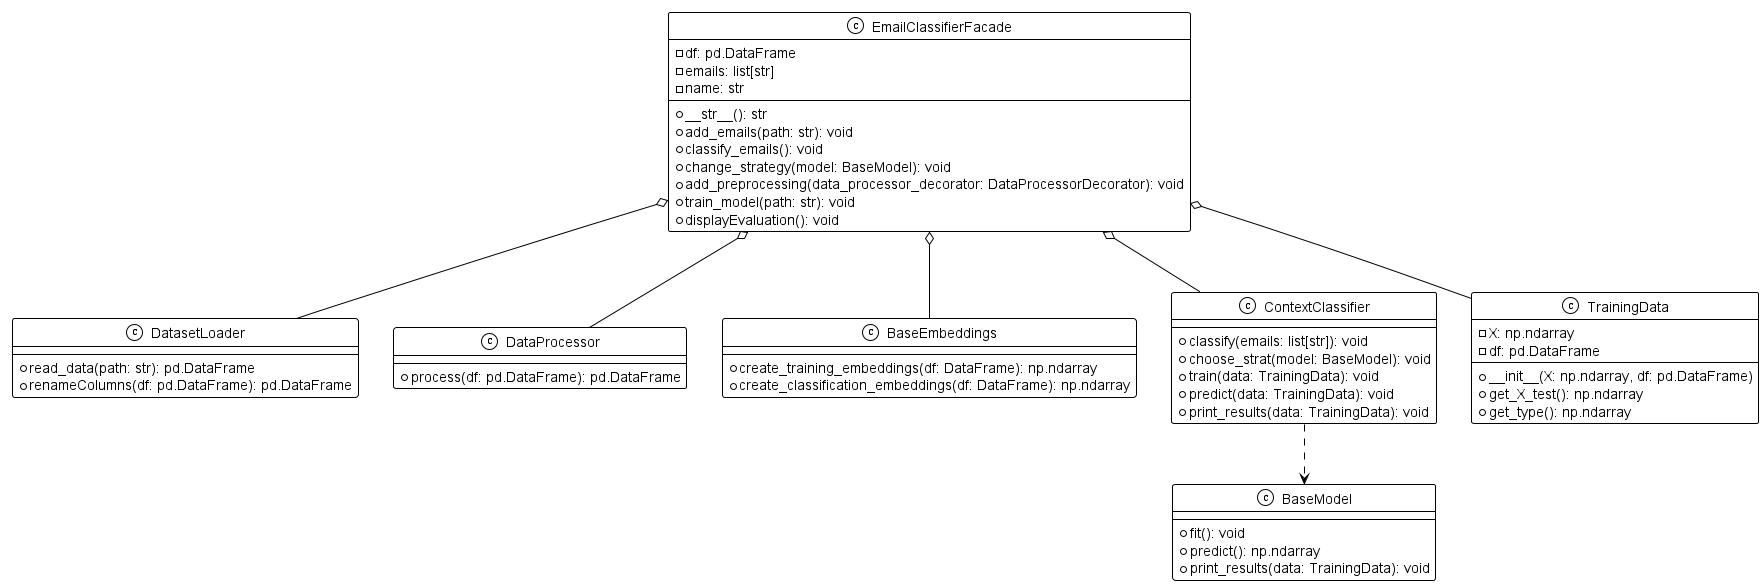

The diagram above was rendered by PlantUML. Its source (embedded in the PNG):
@startuml
!theme mono

class EmailClassifierFacade {
    - df: pd.DataFrame
    - emails: list[str]
    - name: str
    + __str__(): str
    + add_emails(path: str): void
    + classify_emails(): void
    + change_strategy(model: BaseModel): void
    + add_preprocessing(data_processor_decorator: DataProcessorDecorator): void
    + train_model(path: str): void
    + displayEvaluation(): void
}

class DatasetLoader {
    + read_data(path: str): pd.DataFrame
    + renameColumns(df: pd.DataFrame): pd.DataFrame
}

class DataProcessor {
    + process(df: pd.DataFrame): pd.DataFrame
}

class BaseEmbeddings {
    + create_training_embeddings(df: DataFrame): np.ndarray
    + create_classification_embeddings(df: DataFrame): np.ndarray
}

class ContextClassifier {
    + classify(emails: list[str]): void
    + choose_strat(model: BaseModel): void
    + train(data: TrainingData): void
    + predict(data: TrainingData): void
    + print_results(data: TrainingData): void
}

class BaseModel {
    + fit(): void
    + predict(): np.ndarray
    + print_results(data: TrainingData): void
}

class TrainingData {
    - X: np.ndarray
    - df: pd.DataFrame
    + __init__(X: np.ndarray, df: pd.DataFrame)
    + get_X_test(): np.ndarray
    + get_type(): np.ndarray
}

EmailClassifierFacade o-- DatasetLoader
EmailClassifierFacade o-- DataProcessor
EmailClassifierFacade o-- BaseEmbeddings
EmailClassifierFacade o-- ContextClassifier
EmailClassifierFacade o-- TrainingData
ContextClassifier ..> BaseModel

@enduml